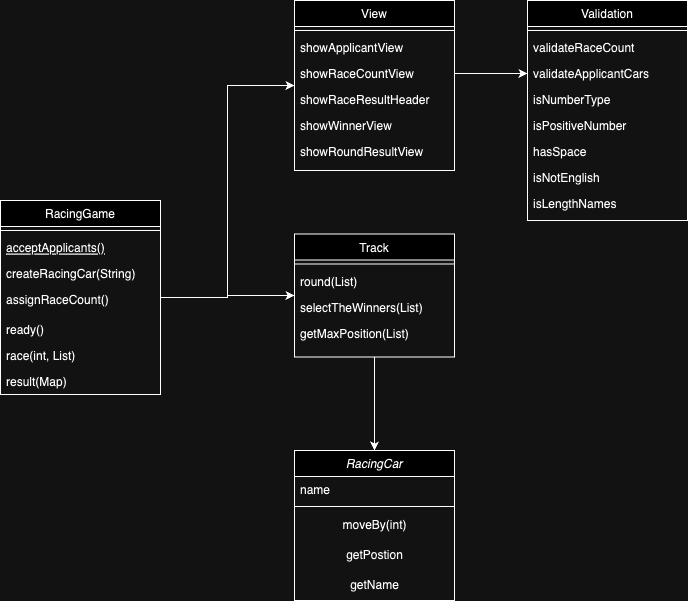

The diagram above was exported from draw.io. Its source (the exported page's mxGraphModel, read from the mxfile embedded in the PNG):
<mxGraphModel dx="1314" dy="868" grid="1" gridSize="10" guides="1" tooltips="1" connect="1" arrows="1" fold="1" page="1" pageScale="1" pageWidth="827" pageHeight="1169" math="0" shadow="0">
  <root>
    <mxCell id="WIyWlLk6GJQsqaUBKTNV-0" />
    <mxCell id="WIyWlLk6GJQsqaUBKTNV-1" parent="WIyWlLk6GJQsqaUBKTNV-0" />
    <mxCell id="zkfFHV4jXpPFQw0GAbJ--0" value="RacingCar" style="swimlane;fontStyle=2;align=center;verticalAlign=top;childLayout=stackLayout;horizontal=1;startSize=26;horizontalStack=0;resizeParent=1;resizeLast=0;collapsible=1;marginBottom=0;rounded=0;shadow=0;strokeWidth=1;" parent="WIyWlLk6GJQsqaUBKTNV-1" vertex="1">
      <mxGeometry x="380" y="610" width="160" height="150" as="geometry">
        <mxRectangle x="230" y="140" width="160" height="26" as="alternateBounds" />
      </mxGeometry>
    </mxCell>
    <mxCell id="zkfFHV4jXpPFQw0GAbJ--1" value="name" style="text;align=left;verticalAlign=top;spacingLeft=4;spacingRight=4;overflow=hidden;rotatable=0;points=[[0,0.5],[1,0.5]];portConstraint=eastwest;" parent="zkfFHV4jXpPFQw0GAbJ--0" vertex="1">
      <mxGeometry y="26" width="160" height="26" as="geometry" />
    </mxCell>
    <mxCell id="zkfFHV4jXpPFQw0GAbJ--4" value="" style="line;html=1;strokeWidth=1;align=left;verticalAlign=middle;spacingTop=-1;spacingLeft=3;spacingRight=3;rotatable=0;labelPosition=right;points=[];portConstraint=eastwest;" parent="zkfFHV4jXpPFQw0GAbJ--0" vertex="1">
      <mxGeometry y="52" width="160" height="8" as="geometry" />
    </mxCell>
    <mxCell id="GvTVCuBdndmx3CTkGHPi-0" value="moveBy(int)" style="text;html=1;align=center;verticalAlign=middle;resizable=0;points=[];autosize=1;strokeColor=none;fillColor=none;" parent="zkfFHV4jXpPFQw0GAbJ--0" vertex="1">
      <mxGeometry y="60" width="160" height="30" as="geometry" />
    </mxCell>
    <mxCell id="UyLOdl-Sh3BGghItsSRL-1" value="getPostion" style="text;html=1;align=center;verticalAlign=middle;resizable=0;points=[];autosize=1;strokeColor=none;fillColor=none;" vertex="1" parent="zkfFHV4jXpPFQw0GAbJ--0">
      <mxGeometry y="90" width="160" height="30" as="geometry" />
    </mxCell>
    <mxCell id="UyLOdl-Sh3BGghItsSRL-2" value="getName" style="text;html=1;align=center;verticalAlign=middle;resizable=0;points=[];autosize=1;strokeColor=none;fillColor=none;" vertex="1" parent="zkfFHV4jXpPFQw0GAbJ--0">
      <mxGeometry y="120" width="160" height="30" as="geometry" />
    </mxCell>
    <mxCell id="GvTVCuBdndmx3CTkGHPi-10" style="edgeStyle=orthogonalEdgeStyle;rounded=0;orthogonalLoop=1;jettySize=auto;html=1;entryX=0;entryY=0.5;entryDx=0;entryDy=0;" parent="WIyWlLk6GJQsqaUBKTNV-1" source="zkfFHV4jXpPFQw0GAbJ--6" target="zkfFHV4jXpPFQw0GAbJ--17" edge="1">
      <mxGeometry relative="1" as="geometry" />
    </mxCell>
    <mxCell id="GvTVCuBdndmx3CTkGHPi-23" style="edgeStyle=orthogonalEdgeStyle;rounded=0;orthogonalLoop=1;jettySize=auto;html=1;entryX=0;entryY=0.5;entryDx=0;entryDy=0;" parent="WIyWlLk6GJQsqaUBKTNV-1" source="zkfFHV4jXpPFQw0GAbJ--6" target="GvTVCuBdndmx3CTkGHPi-18" edge="1">
      <mxGeometry relative="1" as="geometry" />
    </mxCell>
    <mxCell id="zkfFHV4jXpPFQw0GAbJ--6" value="RacingGame" style="swimlane;fontStyle=0;align=center;verticalAlign=top;childLayout=stackLayout;horizontal=1;startSize=26;horizontalStack=0;resizeParent=1;resizeLast=0;collapsible=1;marginBottom=0;rounded=0;shadow=0;strokeWidth=1;" parent="WIyWlLk6GJQsqaUBKTNV-1" vertex="1">
      <mxGeometry x="86" y="360" width="160" height="194" as="geometry">
        <mxRectangle x="130" y="380" width="160" height="26" as="alternateBounds" />
      </mxGeometry>
    </mxCell>
    <mxCell id="zkfFHV4jXpPFQw0GAbJ--9" value="" style="line;html=1;strokeWidth=1;align=left;verticalAlign=middle;spacingTop=-1;spacingLeft=3;spacingRight=3;rotatable=0;labelPosition=right;points=[];portConstraint=eastwest;" parent="zkfFHV4jXpPFQw0GAbJ--6" vertex="1">
      <mxGeometry y="26" width="160" height="8" as="geometry" />
    </mxCell>
    <mxCell id="zkfFHV4jXpPFQw0GAbJ--10" value="acceptApplicants()" style="text;align=left;verticalAlign=top;spacingLeft=4;spacingRight=4;overflow=hidden;rotatable=0;points=[[0,0.5],[1,0.5]];portConstraint=eastwest;fontStyle=4" parent="zkfFHV4jXpPFQw0GAbJ--6" vertex="1">
      <mxGeometry y="34" width="160" height="26" as="geometry" />
    </mxCell>
    <mxCell id="zkfFHV4jXpPFQw0GAbJ--11" value="createRacingCar(String)" style="text;align=left;verticalAlign=top;spacingLeft=4;spacingRight=4;overflow=hidden;rotatable=0;points=[[0,0.5],[1,0.5]];portConstraint=eastwest;" parent="zkfFHV4jXpPFQw0GAbJ--6" vertex="1">
      <mxGeometry y="60" width="160" height="26" as="geometry" />
    </mxCell>
    <mxCell id="GvTVCuBdndmx3CTkGHPi-1" value="assignRaceCount()" style="text;align=left;verticalAlign=top;resizable=0;points=[];autosize=1;strokeColor=none;fillColor=none;labelBorderColor=none;spacingLeft=4;" parent="zkfFHV4jXpPFQw0GAbJ--6" vertex="1">
      <mxGeometry y="86" width="160" height="30" as="geometry" />
    </mxCell>
    <mxCell id="UyLOdl-Sh3BGghItsSRL-5" value="ready()" style="text;align=left;verticalAlign=top;spacingLeft=4;spacingRight=4;overflow=hidden;rotatable=0;points=[[0,0.5],[1,0.5]];portConstraint=eastwest;" vertex="1" parent="zkfFHV4jXpPFQw0GAbJ--6">
      <mxGeometry y="116" width="160" height="26" as="geometry" />
    </mxCell>
    <mxCell id="GvTVCuBdndmx3CTkGHPi-4" value="race(int, List)" style="text;align=left;verticalAlign=top;spacingLeft=4;spacingRight=4;overflow=hidden;rotatable=0;points=[[0,0.5],[1,0.5]];portConstraint=eastwest;" parent="zkfFHV4jXpPFQw0GAbJ--6" vertex="1">
      <mxGeometry y="142" width="160" height="26" as="geometry" />
    </mxCell>
    <mxCell id="GvTVCuBdndmx3CTkGHPi-7" value="result(Map)" style="text;align=left;verticalAlign=top;spacingLeft=4;spacingRight=4;overflow=hidden;rotatable=0;points=[[0,0.5],[1,0.5]];portConstraint=eastwest;" parent="zkfFHV4jXpPFQw0GAbJ--6" vertex="1">
      <mxGeometry y="168" width="160" height="26" as="geometry" />
    </mxCell>
    <mxCell id="GvTVCuBdndmx3CTkGHPi-16" style="edgeStyle=orthogonalEdgeStyle;rounded=0;orthogonalLoop=1;jettySize=auto;html=1;" parent="WIyWlLk6GJQsqaUBKTNV-1" source="zkfFHV4jXpPFQw0GAbJ--17" target="zkfFHV4jXpPFQw0GAbJ--0" edge="1">
      <mxGeometry relative="1" as="geometry" />
    </mxCell>
    <mxCell id="zkfFHV4jXpPFQw0GAbJ--17" value="Track" style="swimlane;fontStyle=0;align=center;verticalAlign=top;childLayout=stackLayout;horizontal=1;startSize=26;horizontalStack=0;resizeParent=1;resizeLast=0;collapsible=1;marginBottom=0;rounded=0;shadow=0;strokeWidth=1;" parent="WIyWlLk6GJQsqaUBKTNV-1" vertex="1">
      <mxGeometry x="380" y="393.5" width="160" height="123" as="geometry">
        <mxRectangle x="550" y="140" width="160" height="26" as="alternateBounds" />
      </mxGeometry>
    </mxCell>
    <mxCell id="zkfFHV4jXpPFQw0GAbJ--23" value="" style="line;html=1;strokeWidth=1;align=left;verticalAlign=middle;spacingTop=-1;spacingLeft=3;spacingRight=3;rotatable=0;labelPosition=right;points=[];portConstraint=eastwest;" parent="zkfFHV4jXpPFQw0GAbJ--17" vertex="1">
      <mxGeometry y="26" width="160" height="8" as="geometry" />
    </mxCell>
    <mxCell id="zkfFHV4jXpPFQw0GAbJ--25" value="round(List)" style="text;align=left;verticalAlign=top;spacingLeft=4;spacingRight=4;overflow=hidden;rotatable=0;points=[[0,0.5],[1,0.5]];portConstraint=eastwest;" parent="zkfFHV4jXpPFQw0GAbJ--17" vertex="1">
      <mxGeometry y="34" width="160" height="26" as="geometry" />
    </mxCell>
    <mxCell id="GvTVCuBdndmx3CTkGHPi-9" value="selectTheWinners(List)" style="text;align=left;verticalAlign=top;spacingLeft=4;spacingRight=4;overflow=hidden;rotatable=0;points=[[0,0.5],[1,0.5]];portConstraint=eastwest;" parent="zkfFHV4jXpPFQw0GAbJ--17" vertex="1">
      <mxGeometry y="60" width="160" height="26" as="geometry" />
    </mxCell>
    <mxCell id="UyLOdl-Sh3BGghItsSRL-4" value="getMaxPosition(List)" style="text;align=left;verticalAlign=top;spacingLeft=4;spacingRight=4;overflow=hidden;rotatable=0;points=[[0,0.5],[1,0.5]];portConstraint=eastwest;" vertex="1" parent="zkfFHV4jXpPFQw0GAbJ--17">
      <mxGeometry y="86" width="160" height="26" as="geometry" />
    </mxCell>
    <mxCell id="GvTVCuBdndmx3CTkGHPi-18" value="View" style="swimlane;fontStyle=0;align=center;verticalAlign=top;childLayout=stackLayout;horizontal=1;startSize=26;horizontalStack=0;resizeParent=1;resizeLast=0;collapsible=1;marginBottom=0;rounded=0;shadow=0;strokeWidth=1;" parent="WIyWlLk6GJQsqaUBKTNV-1" vertex="1">
      <mxGeometry x="380" y="160" width="160" height="170" as="geometry">
        <mxRectangle x="550" y="140" width="160" height="26" as="alternateBounds" />
      </mxGeometry>
    </mxCell>
    <mxCell id="GvTVCuBdndmx3CTkGHPi-19" value="" style="line;html=1;strokeWidth=1;align=left;verticalAlign=middle;spacingTop=-1;spacingLeft=3;spacingRight=3;rotatable=0;labelPosition=right;points=[];portConstraint=eastwest;" parent="GvTVCuBdndmx3CTkGHPi-18" vertex="1">
      <mxGeometry y="26" width="160" height="8" as="geometry" />
    </mxCell>
    <mxCell id="GvTVCuBdndmx3CTkGHPi-20" value="showApplicantView&#10;" style="text;align=left;verticalAlign=top;spacingLeft=4;spacingRight=4;overflow=hidden;rotatable=0;points=[[0,0.5],[1,0.5]];portConstraint=eastwest;" parent="GvTVCuBdndmx3CTkGHPi-18" vertex="1">
      <mxGeometry y="34" width="160" height="26" as="geometry" />
    </mxCell>
    <mxCell id="GvTVCuBdndmx3CTkGHPi-21" value="showRaceCountView" style="text;align=left;verticalAlign=top;spacingLeft=4;spacingRight=4;overflow=hidden;rotatable=0;points=[[0,0.5],[1,0.5]];portConstraint=eastwest;" parent="GvTVCuBdndmx3CTkGHPi-18" vertex="1">
      <mxGeometry y="60" width="160" height="26" as="geometry" />
    </mxCell>
    <mxCell id="UyLOdl-Sh3BGghItsSRL-7" value="showRaceResultHeader" style="text;align=left;verticalAlign=top;spacingLeft=4;spacingRight=4;overflow=hidden;rotatable=0;points=[[0,0.5],[1,0.5]];portConstraint=eastwest;" vertex="1" parent="GvTVCuBdndmx3CTkGHPi-18">
      <mxGeometry y="86" width="160" height="26" as="geometry" />
    </mxCell>
    <mxCell id="UyLOdl-Sh3BGghItsSRL-8" value="showWinnerView" style="text;align=left;verticalAlign=top;spacingLeft=4;spacingRight=4;overflow=hidden;rotatable=0;points=[[0,0.5],[1,0.5]];portConstraint=eastwest;" vertex="1" parent="GvTVCuBdndmx3CTkGHPi-18">
      <mxGeometry y="112" width="160" height="26" as="geometry" />
    </mxCell>
    <mxCell id="UyLOdl-Sh3BGghItsSRL-9" value="showRoundResultView" style="text;align=left;verticalAlign=top;spacingLeft=4;spacingRight=4;overflow=hidden;rotatable=0;points=[[0,0.5],[1,0.5]];portConstraint=eastwest;" vertex="1" parent="GvTVCuBdndmx3CTkGHPi-18">
      <mxGeometry y="138" width="160" height="26" as="geometry" />
    </mxCell>
    <mxCell id="GvTVCuBdndmx3CTkGHPi-24" value="Validation" style="swimlane;fontStyle=0;align=center;verticalAlign=top;childLayout=stackLayout;horizontal=1;startSize=26;horizontalStack=0;resizeParent=1;resizeLast=0;collapsible=1;marginBottom=0;rounded=0;shadow=0;strokeWidth=1;" parent="WIyWlLk6GJQsqaUBKTNV-1" vertex="1">
      <mxGeometry x="613" y="160" width="160" height="220" as="geometry">
        <mxRectangle x="550" y="140" width="160" height="26" as="alternateBounds" />
      </mxGeometry>
    </mxCell>
    <mxCell id="GvTVCuBdndmx3CTkGHPi-25" value="" style="line;html=1;strokeWidth=1;align=left;verticalAlign=middle;spacingTop=-1;spacingLeft=3;spacingRight=3;rotatable=0;labelPosition=right;points=[];portConstraint=eastwest;" parent="GvTVCuBdndmx3CTkGHPi-24" vertex="1">
      <mxGeometry y="26" width="160" height="8" as="geometry" />
    </mxCell>
    <mxCell id="GvTVCuBdndmx3CTkGHPi-34" value="validateRaceCount" style="text;align=left;verticalAlign=top;spacingLeft=4;spacingRight=4;overflow=hidden;rotatable=0;points=[[0,0.5],[1,0.5]];portConstraint=eastwest;" parent="GvTVCuBdndmx3CTkGHPi-24" vertex="1">
      <mxGeometry y="34" width="160" height="26" as="geometry" />
    </mxCell>
    <mxCell id="GvTVCuBdndmx3CTkGHPi-30" value="validateApplicantCars" style="text;align=left;verticalAlign=top;spacingLeft=4;spacingRight=4;overflow=hidden;rotatable=0;points=[[0,0.5],[1,0.5]];portConstraint=eastwest;" parent="GvTVCuBdndmx3CTkGHPi-24" vertex="1">
      <mxGeometry y="60" width="160" height="26" as="geometry" />
    </mxCell>
    <mxCell id="GvTVCuBdndmx3CTkGHPi-29" value="isNumberType" style="text;align=left;verticalAlign=top;spacingLeft=4;spacingRight=4;overflow=hidden;rotatable=0;points=[[0,0.5],[1,0.5]];portConstraint=eastwest;" parent="GvTVCuBdndmx3CTkGHPi-24" vertex="1">
      <mxGeometry y="86" width="160" height="26" as="geometry" />
    </mxCell>
    <mxCell id="GvTVCuBdndmx3CTkGHPi-35" value="isPositiveNumber" style="text;align=left;verticalAlign=top;spacingLeft=4;spacingRight=4;overflow=hidden;rotatable=0;points=[[0,0.5],[1,0.5]];portConstraint=eastwest;" parent="GvTVCuBdndmx3CTkGHPi-24" vertex="1">
      <mxGeometry y="112" width="160" height="26" as="geometry" />
    </mxCell>
    <mxCell id="GvTVCuBdndmx3CTkGHPi-31" value="hasSpace" style="text;align=left;verticalAlign=top;spacingLeft=4;spacingRight=4;overflow=hidden;rotatable=0;points=[[0,0.5],[1,0.5]];portConstraint=eastwest;" parent="GvTVCuBdndmx3CTkGHPi-24" vertex="1">
      <mxGeometry y="138" width="160" height="26" as="geometry" />
    </mxCell>
    <mxCell id="GvTVCuBdndmx3CTkGHPi-33" value="isNotEnglish" style="text;align=left;verticalAlign=top;spacingLeft=4;spacingRight=4;overflow=hidden;rotatable=0;points=[[0,0.5],[1,0.5]];portConstraint=eastwest;" parent="GvTVCuBdndmx3CTkGHPi-24" vertex="1">
      <mxGeometry y="164" width="160" height="26" as="geometry" />
    </mxCell>
    <mxCell id="UyLOdl-Sh3BGghItsSRL-10" value="isLengthNames" style="text;align=left;verticalAlign=top;spacingLeft=4;spacingRight=4;overflow=hidden;rotatable=0;points=[[0,0.5],[1,0.5]];portConstraint=eastwest;" vertex="1" parent="GvTVCuBdndmx3CTkGHPi-24">
      <mxGeometry y="190" width="160" height="26" as="geometry" />
    </mxCell>
    <mxCell id="UyLOdl-Sh3BGghItsSRL-0" style="edgeStyle=orthogonalEdgeStyle;rounded=0;orthogonalLoop=1;jettySize=auto;html=1;exitX=1;exitY=0.5;exitDx=0;exitDy=0;entryX=0;entryY=0.5;entryDx=0;entryDy=0;" edge="1" parent="WIyWlLk6GJQsqaUBKTNV-1" source="GvTVCuBdndmx3CTkGHPi-21" target="GvTVCuBdndmx3CTkGHPi-30">
      <mxGeometry relative="1" as="geometry" />
    </mxCell>
  </root>
</mxGraphModel>